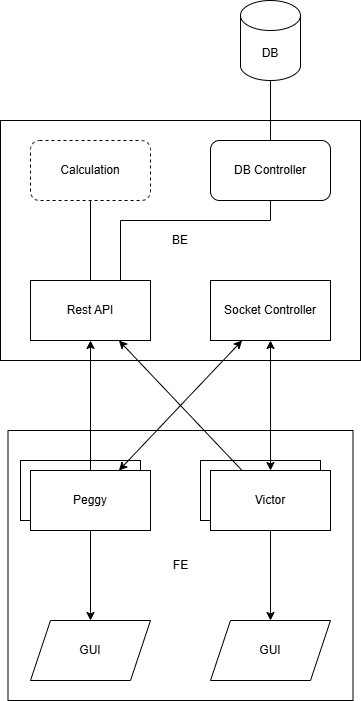

The diagram above was exported from draw.io. Its source (the exported page's mxGraphModel, read from the mxfile embedded in the PNG):
<mxGraphModel dx="1351" dy="804" grid="1" gridSize="10" guides="1" tooltips="1" connect="1" arrows="1" fold="1" page="1" pageScale="1" pageWidth="827" pageHeight="1169" math="0" shadow="0">
  <root>
    <mxCell id="0" />
    <mxCell id="1" parent="0" />
    <mxCell id="K5J3nF83Qtt8jEgtib_d-2" value="FE" style="rounded=0;whiteSpace=wrap;html=1;" vertex="1" parent="1">
      <mxGeometry x="227.5" y="540" width="345" height="270" as="geometry" />
    </mxCell>
    <mxCell id="K5J3nF83Qtt8jEgtib_d-25" value="" style="rounded=0;whiteSpace=wrap;html=1;" vertex="1" parent="1">
      <mxGeometry x="420" y="570" width="120" height="60" as="geometry" />
    </mxCell>
    <mxCell id="K5J3nF83Qtt8jEgtib_d-24" value="" style="rounded=0;whiteSpace=wrap;html=1;" vertex="1" parent="1">
      <mxGeometry x="240" y="570" width="120" height="60" as="geometry" />
    </mxCell>
    <mxCell id="K5J3nF83Qtt8jEgtib_d-1" value="BE" style="rounded=0;whiteSpace=wrap;html=1;" vertex="1" parent="1">
      <mxGeometry x="220" y="230" width="360" height="240" as="geometry" />
    </mxCell>
    <mxCell id="K5J3nF83Qtt8jEgtib_d-5" value="" style="edgeStyle=orthogonalEdgeStyle;rounded=0;orthogonalLoop=1;jettySize=auto;html=1;endArrow=none;startFill=0;" edge="1" parent="1" source="K5J3nF83Qtt8jEgtib_d-14" target="K5J3nF83Qtt8jEgtib_d-4">
      <mxGeometry relative="1" as="geometry" />
    </mxCell>
    <mxCell id="K5J3nF83Qtt8jEgtib_d-4" value="DB" style="shape=cylinder3;whiteSpace=wrap;html=1;boundedLbl=1;backgroundOutline=1;size=15;" vertex="1" parent="1">
      <mxGeometry x="460" y="110" width="60" height="80" as="geometry" />
    </mxCell>
    <mxCell id="K5J3nF83Qtt8jEgtib_d-22" value="" style="edgeStyle=orthogonalEdgeStyle;rounded=0;orthogonalLoop=1;jettySize=auto;html=1;" edge="1" parent="1" source="K5J3nF83Qtt8jEgtib_d-7" target="K5J3nF83Qtt8jEgtib_d-20">
      <mxGeometry relative="1" as="geometry" />
    </mxCell>
    <mxCell id="K5J3nF83Qtt8jEgtib_d-7" value="Peggy" style="rounded=0;whiteSpace=wrap;html=1;" vertex="1" parent="1">
      <mxGeometry x="250" y="580" width="120" height="60" as="geometry" />
    </mxCell>
    <mxCell id="K5J3nF83Qtt8jEgtib_d-23" value="" style="edgeStyle=orthogonalEdgeStyle;rounded=0;orthogonalLoop=1;jettySize=auto;html=1;" edge="1" parent="1" source="K5J3nF83Qtt8jEgtib_d-8" target="K5J3nF83Qtt8jEgtib_d-21">
      <mxGeometry relative="1" as="geometry" />
    </mxCell>
    <mxCell id="K5J3nF83Qtt8jEgtib_d-8" value="Victor" style="rounded=0;whiteSpace=wrap;html=1;" vertex="1" parent="1">
      <mxGeometry x="430" y="580" width="120" height="60" as="geometry" />
    </mxCell>
    <mxCell id="K5J3nF83Qtt8jEgtib_d-9" value="" style="endArrow=classic;html=1;rounded=0;" edge="1" parent="1" source="K5J3nF83Qtt8jEgtib_d-7" target="K5J3nF83Qtt8jEgtib_d-15">
      <mxGeometry width="50" height="50" relative="1" as="geometry">
        <mxPoint x="330" y="540" as="sourcePoint" />
        <mxPoint x="380" y="490" as="targetPoint" />
      </mxGeometry>
    </mxCell>
    <mxCell id="K5J3nF83Qtt8jEgtib_d-10" value="" style="endArrow=classic;html=1;rounded=0;" edge="1" parent="1" source="K5J3nF83Qtt8jEgtib_d-8" target="K5J3nF83Qtt8jEgtib_d-15">
      <mxGeometry width="50" height="50" relative="1" as="geometry">
        <mxPoint x="480" y="540" as="sourcePoint" />
        <mxPoint x="530" y="490" as="targetPoint" />
      </mxGeometry>
    </mxCell>
    <mxCell id="K5J3nF83Qtt8jEgtib_d-14" value="DB Controller" style="rounded=1;whiteSpace=wrap;html=1;" vertex="1" parent="1">
      <mxGeometry x="430" y="250" width="120" height="60" as="geometry" />
    </mxCell>
    <mxCell id="K5J3nF83Qtt8jEgtib_d-15" value="Rest API" style="rounded=0;whiteSpace=wrap;html=1;" vertex="1" parent="1">
      <mxGeometry x="250" y="390" width="120" height="60" as="geometry" />
    </mxCell>
    <mxCell id="K5J3nF83Qtt8jEgtib_d-16" value="" style="endArrow=none;html=1;rounded=0;exitX=0.75;exitY=0;exitDx=0;exitDy=0;" edge="1" parent="1" source="K5J3nF83Qtt8jEgtib_d-15" target="K5J3nF83Qtt8jEgtib_d-14">
      <mxGeometry width="50" height="50" relative="1" as="geometry">
        <mxPoint x="310" y="370" as="sourcePoint" />
        <mxPoint x="360" y="320" as="targetPoint" />
        <Array as="points">
          <mxPoint x="340" y="330" />
          <mxPoint x="490" y="330" />
        </Array>
      </mxGeometry>
    </mxCell>
    <mxCell id="K5J3nF83Qtt8jEgtib_d-17" value="Socket Controller" style="rounded=0;whiteSpace=wrap;html=1;" vertex="1" parent="1">
      <mxGeometry x="430" y="390" width="120" height="60" as="geometry" />
    </mxCell>
    <mxCell id="K5J3nF83Qtt8jEgtib_d-18" value="" style="endArrow=classic;startArrow=classic;html=1;rounded=0;" edge="1" parent="1" source="K5J3nF83Qtt8jEgtib_d-7" target="K5J3nF83Qtt8jEgtib_d-17">
      <mxGeometry width="50" height="50" relative="1" as="geometry">
        <mxPoint x="360" y="540" as="sourcePoint" />
        <mxPoint x="410" y="490" as="targetPoint" />
      </mxGeometry>
    </mxCell>
    <mxCell id="K5J3nF83Qtt8jEgtib_d-19" value="" style="endArrow=classic;startArrow=classic;html=1;rounded=0;" edge="1" parent="1" source="K5J3nF83Qtt8jEgtib_d-8" target="K5J3nF83Qtt8jEgtib_d-17">
      <mxGeometry width="50" height="50" relative="1" as="geometry">
        <mxPoint x="470" y="540" as="sourcePoint" />
        <mxPoint x="520" y="490" as="targetPoint" />
      </mxGeometry>
    </mxCell>
    <mxCell id="K5J3nF83Qtt8jEgtib_d-20" value="GUI" style="shape=parallelogram;perimeter=parallelogramPerimeter;whiteSpace=wrap;html=1;fixedSize=1;" vertex="1" parent="1">
      <mxGeometry x="250" y="730" width="120" height="60" as="geometry" />
    </mxCell>
    <mxCell id="K5J3nF83Qtt8jEgtib_d-21" value="GUI" style="shape=parallelogram;perimeter=parallelogramPerimeter;whiteSpace=wrap;html=1;fixedSize=1;" vertex="1" parent="1">
      <mxGeometry x="430" y="730" width="120" height="60" as="geometry" />
    </mxCell>
    <mxCell id="K5J3nF83Qtt8jEgtib_d-27" value="" style="edgeStyle=orthogonalEdgeStyle;rounded=0;orthogonalLoop=1;jettySize=auto;html=1;endArrow=none;startFill=0;" edge="1" parent="1" source="K5J3nF83Qtt8jEgtib_d-26" target="K5J3nF83Qtt8jEgtib_d-15">
      <mxGeometry relative="1" as="geometry" />
    </mxCell>
    <mxCell id="K5J3nF83Qtt8jEgtib_d-26" value="Calculation" style="rounded=1;whiteSpace=wrap;html=1;dashed=1;" vertex="1" parent="1">
      <mxGeometry x="250" y="250" width="120" height="60" as="geometry" />
    </mxCell>
  </root>
</mxGraphModel>